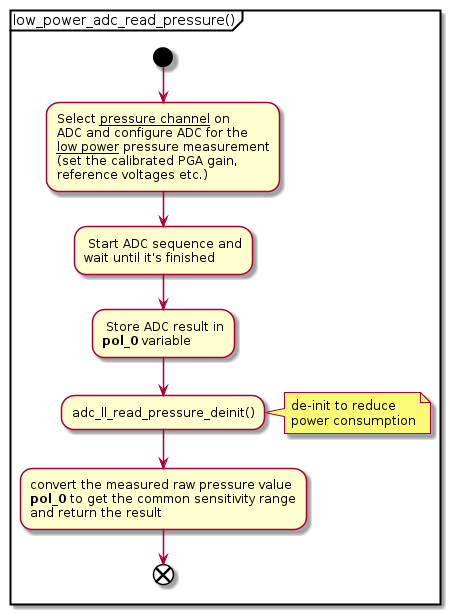

The diagram above was rendered by PlantUML. Its source (embedded in the PNG):
@startuml


    partition low_power_adc_read_pressure() {
        start
        :Select __pressure channel__ on
        ADC and configure ADC for the
        __low power__ pressure measurement
        (set the calibrated PGA gain,
        reference voltages etc.);

        : Start ADC sequence and
        wait until it's finished;

        : Store ADC result in
        **pol_0** variable;

        :adc_ll_read_pressure_deinit();
        note right: de-init to reduce\npower consumption

        :convert the measured raw pressure value
        **pol_0** to get the common sensitivity range
        and return the result;
        end
    }

@enduml